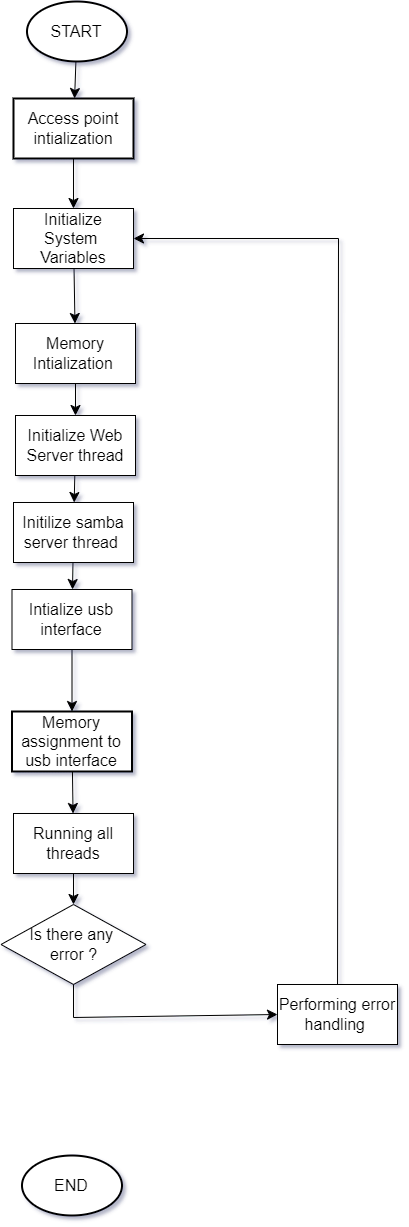

The diagram above was exported from draw.io. Its source (the exported page's mxGraphModel, read from the mxfile embedded in the PNG):
<mxGraphModel dx="2026" dy="1643" grid="0" gridSize="10" guides="1" tooltips="1" connect="1" arrows="1" fold="1" page="0" pageScale="1" pageWidth="850" pageHeight="1100" math="0" shadow="0">
  <root>
    <mxCell id="0" />
    <mxCell id="1" parent="0" />
    <mxCell id="zY0srTUVZ9NzCnaQc0n0-5" value="" style="edgeStyle=none;curved=1;rounded=0;orthogonalLoop=1;jettySize=auto;html=1;fontSize=12;startSize=8;endSize=8;" parent="1" source="zY0srTUVZ9NzCnaQc0n0-1" target="zY0srTUVZ9NzCnaQc0n0-4" edge="1">
      <mxGeometry relative="1" as="geometry" />
    </mxCell>
    <mxCell id="zY0srTUVZ9NzCnaQc0n0-1" value="Initialize System&amp;nbsp;&lt;br&gt;Variables" style="rounded=0;whiteSpace=wrap;html=1;fontSize=16;" parent="1" vertex="1">
      <mxGeometry x="57" y="-13" width="120" height="60" as="geometry" />
    </mxCell>
    <mxCell id="Uz7L6kSwUrgI2AtsP9i7-2" value="" style="edgeStyle=none;curved=1;rounded=0;orthogonalLoop=1;jettySize=auto;html=1;fontSize=12;startSize=8;endSize=8;" parent="1" source="zY0srTUVZ9NzCnaQc0n0-2" target="Uz7L6kSwUrgI2AtsP9i7-1" edge="1">
      <mxGeometry relative="1" as="geometry" />
    </mxCell>
    <mxCell id="zY0srTUVZ9NzCnaQc0n0-2" value="START" style="strokeWidth=2;html=1;shape=mxgraph.flowchart.start_1;whiteSpace=wrap;fontSize=16;" parent="1" vertex="1">
      <mxGeometry x="70.5" y="-220" width="100" height="60" as="geometry" />
    </mxCell>
    <mxCell id="zY0srTUVZ9NzCnaQc0n0-3" value="END" style="strokeWidth=2;html=1;shape=mxgraph.flowchart.start_1;whiteSpace=wrap;fontSize=16;" parent="1" vertex="1">
      <mxGeometry x="65.5" y="934" width="100" height="60" as="geometry" />
    </mxCell>
    <mxCell id="zY0srTUVZ9NzCnaQc0n0-7" value="" style="edgeStyle=none;curved=1;rounded=0;orthogonalLoop=1;jettySize=auto;html=1;fontSize=12;startSize=8;endSize=8;" parent="1" source="zY0srTUVZ9NzCnaQc0n0-4" target="zY0srTUVZ9NzCnaQc0n0-6" edge="1">
      <mxGeometry relative="1" as="geometry" />
    </mxCell>
    <mxCell id="zY0srTUVZ9NzCnaQc0n0-4" value="Memory Intialization&amp;nbsp;" style="whiteSpace=wrap;html=1;fontSize=16;rounded=0;" parent="1" vertex="1">
      <mxGeometry x="59" y="102" width="120" height="60" as="geometry" />
    </mxCell>
    <mxCell id="zY0srTUVZ9NzCnaQc0n0-9" value="" style="edgeStyle=none;curved=1;rounded=0;orthogonalLoop=1;jettySize=auto;html=1;fontSize=12;startSize=8;endSize=8;" parent="1" source="zY0srTUVZ9NzCnaQc0n0-6" target="zY0srTUVZ9NzCnaQc0n0-8" edge="1">
      <mxGeometry relative="1" as="geometry" />
    </mxCell>
    <mxCell id="zY0srTUVZ9NzCnaQc0n0-6" value="Initialize Web Server thread" style="whiteSpace=wrap;html=1;fontSize=16;rounded=0;" parent="1" vertex="1">
      <mxGeometry x="59" y="194" width="120" height="60" as="geometry" />
    </mxCell>
    <mxCell id="zY0srTUVZ9NzCnaQc0n0-11" value="" style="edgeStyle=none;curved=1;rounded=0;orthogonalLoop=1;jettySize=auto;html=1;fontSize=12;startSize=8;endSize=8;" parent="1" source="zY0srTUVZ9NzCnaQc0n0-8" target="zY0srTUVZ9NzCnaQc0n0-10" edge="1">
      <mxGeometry relative="1" as="geometry" />
    </mxCell>
    <mxCell id="zY0srTUVZ9NzCnaQc0n0-8" value="Initilize samba server thread&amp;nbsp;" style="whiteSpace=wrap;html=1;fontSize=16;rounded=0;" parent="1" vertex="1">
      <mxGeometry x="57" y="281" width="120" height="60" as="geometry" />
    </mxCell>
    <mxCell id="zY0srTUVZ9NzCnaQc0n0-14" value="" style="edgeStyle=none;curved=1;rounded=0;orthogonalLoop=1;jettySize=auto;html=1;fontSize=12;startSize=8;endSize=8;" parent="1" source="gGTVQFrGxdruxYBV3sQ7-1" target="zY0srTUVZ9NzCnaQc0n0-13" edge="1">
      <mxGeometry relative="1" as="geometry" />
    </mxCell>
    <mxCell id="zY0srTUVZ9NzCnaQc0n0-10" value="Intialize usb interface" style="whiteSpace=wrap;html=1;fontSize=16;rounded=0;" parent="1" vertex="1">
      <mxGeometry x="55.5" y="368" width="120" height="60" as="geometry" />
    </mxCell>
    <mxCell id="zY0srTUVZ9NzCnaQc0n0-16" value="" style="edgeStyle=none;curved=1;rounded=0;orthogonalLoop=1;jettySize=auto;html=1;fontSize=12;startSize=8;endSize=8;" parent="1" source="zY0srTUVZ9NzCnaQc0n0-13" target="zY0srTUVZ9NzCnaQc0n0-15" edge="1">
      <mxGeometry relative="1" as="geometry" />
    </mxCell>
    <mxCell id="zY0srTUVZ9NzCnaQc0n0-13" value="Running all threads" style="whiteSpace=wrap;html=1;fontSize=16;rounded=0;" parent="1" vertex="1">
      <mxGeometry x="57" y="592" width="120" height="60" as="geometry" />
    </mxCell>
    <mxCell id="zY0srTUVZ9NzCnaQc0n0-15" value="Is there any&amp;nbsp;&lt;br&gt;error ?" style="rhombus;whiteSpace=wrap;html=1;fontSize=16;rounded=0;" parent="1" vertex="1">
      <mxGeometry x="44.5" y="683" width="145" height="80" as="geometry" />
    </mxCell>
    <mxCell id="zY0srTUVZ9NzCnaQc0n0-19" style="edgeStyle=none;rounded=0;orthogonalLoop=1;jettySize=auto;html=1;entryX=1;entryY=0.5;entryDx=0;entryDy=0;fontSize=12;startSize=8;endSize=8;" parent="1" source="zY0srTUVZ9NzCnaQc0n0-17" target="zY0srTUVZ9NzCnaQc0n0-1" edge="1">
      <mxGeometry relative="1" as="geometry">
        <Array as="points">
          <mxPoint x="382" y="17" />
        </Array>
      </mxGeometry>
    </mxCell>
    <mxCell id="zY0srTUVZ9NzCnaQc0n0-17" value="Performing error handling&amp;nbsp;" style="whiteSpace=wrap;html=1;fontSize=16;rounded=0;" parent="1" vertex="1">
      <mxGeometry x="321" y="763" width="120" height="60" as="geometry" />
    </mxCell>
    <mxCell id="gGTVQFrGxdruxYBV3sQ7-2" value="" style="edgeStyle=none;curved=1;rounded=0;orthogonalLoop=1;jettySize=auto;html=1;fontSize=12;startSize=8;endSize=8;" parent="1" source="zY0srTUVZ9NzCnaQc0n0-10" target="gGTVQFrGxdruxYBV3sQ7-1" edge="1">
      <mxGeometry relative="1" as="geometry">
        <mxPoint x="115.5" y="428" as="sourcePoint" />
        <mxPoint x="115.5" y="624" as="targetPoint" />
      </mxGeometry>
    </mxCell>
    <mxCell id="gGTVQFrGxdruxYBV3sQ7-1" value="Memory assignment to usb interface" style="whiteSpace=wrap;html=1;fontSize=16;strokeWidth=2;" parent="1" vertex="1">
      <mxGeometry x="55.5" y="490" width="120" height="60" as="geometry" />
    </mxCell>
    <mxCell id="Uz7L6kSwUrgI2AtsP9i7-3" value="" style="edgeStyle=none;curved=1;rounded=0;orthogonalLoop=1;jettySize=auto;html=1;fontSize=12;startSize=8;endSize=8;" parent="1" source="Uz7L6kSwUrgI2AtsP9i7-1" target="zY0srTUVZ9NzCnaQc0n0-1" edge="1">
      <mxGeometry relative="1" as="geometry" />
    </mxCell>
    <mxCell id="Uz7L6kSwUrgI2AtsP9i7-1" value="Access point intialization" style="whiteSpace=wrap;html=1;fontSize=16;strokeWidth=2;" parent="1" vertex="1">
      <mxGeometry x="57" y="-123" width="120" height="60" as="geometry" />
    </mxCell>
    <mxCell id="dVCxUzlgjuZMxvUUlzh7-1" value="" style="endArrow=classic;html=1;rounded=0;fontSize=12;startSize=8;endSize=8;exitX=0.5;exitY=1;exitDx=0;exitDy=0;entryX=0;entryY=0.5;entryDx=0;entryDy=0;" edge="1" parent="1" source="zY0srTUVZ9NzCnaQc0n0-15" target="zY0srTUVZ9NzCnaQc0n0-17">
      <mxGeometry width="50" height="50" relative="1" as="geometry">
        <mxPoint x="-58" y="928" as="sourcePoint" />
        <mxPoint x="-8" y="878" as="targetPoint" />
        <Array as="points">
          <mxPoint x="117" y="796" />
        </Array>
      </mxGeometry>
    </mxCell>
  </root>
</mxGraphModel>